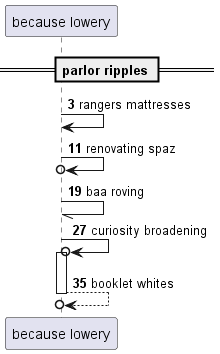

The diagram above was rendered by PlantUML. Its source (embedded in the PNG):
@startuml
participant "because lowery" as 0
== parlor ripples ==
autonumber 3 8
0 -> 0: rangers mattresses
0 ->o 0: renovating spaz
0 -// 0: baa roving
0 ->o 0++ : curiosity broadening
return booklet whites
@enduml